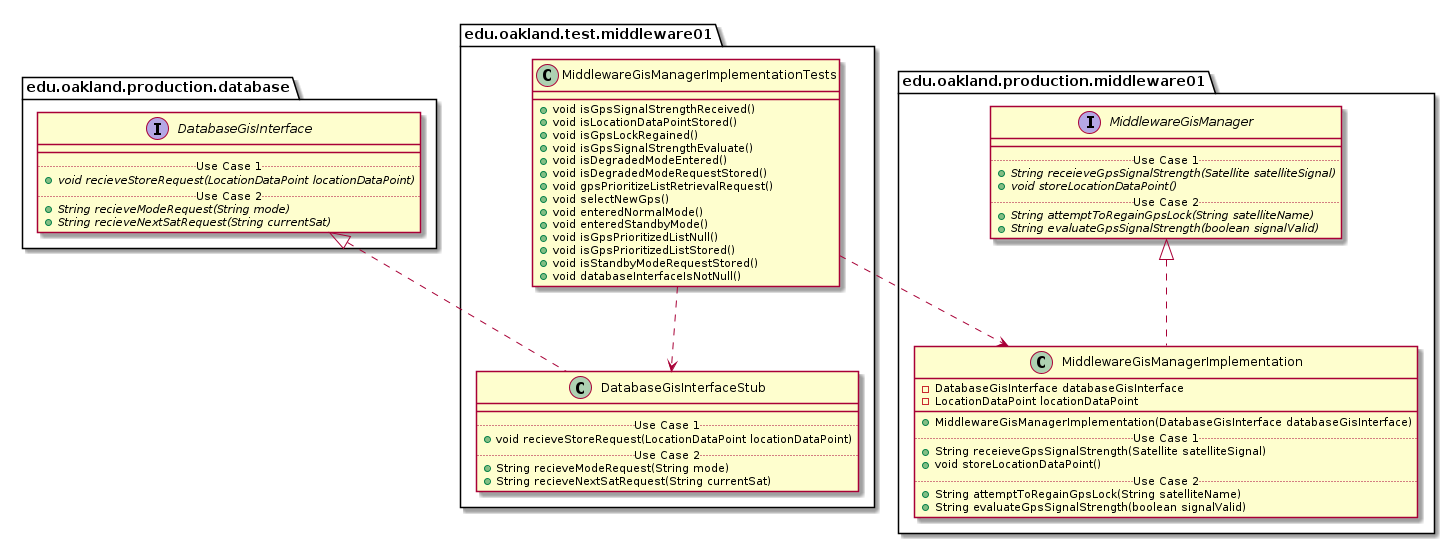

The diagram above was rendered by PlantUML. Its source (embedded in the PNG):
@startuml MiddlewareGisManagerImplementationTests_Closure


package edu.oakland.test.middleware01 {
  class MiddlewareGisManagerImplementationTests {
    + void isGpsSignalStrengthReceived()
    + void isLocationDataPointStored()
    + void isGpsLockRegained()
    + void isGpsSignalStrengthEvaluate()
    + void isDegradedModeEntered()
    + void isDegradedModeRequestStored()
    + void gpsPrioritizeListRetrievalRequest()
    + void selectNewGps()
    + void enteredNormalMode()
    + void enteredStandbyMode()
    + void isGpsPrioritizedListNull()
    + void isGpsPrioritizedListStored()
    + void isStandbyModeRequestStored()
    + void databaseInterfaceIsNotNull()
  }
}




package edu.oakland.test.middleware01 {
    class DatabaseGisInterfaceStub {
        __
        .. Use Case 1 ..
        + void recieveStoreRequest(LocationDataPoint locationDataPoint)
        .. Use Case 2 ..
        + String recieveModeRequest(String mode)
        + String recieveNextSatRequest(String currentSat)
    }
}






package edu.oakland.production.database {
    interface DatabaseGisInterface {
        __
        .. Use Case 1 ..
        {abstract} + void recieveStoreRequest(LocationDataPoint locationDataPoint)
        .. Use Case 2 ..
        {abstract} + String recieveModeRequest(String mode)
        {abstract} + String recieveNextSatRequest(String currentSat)
    }
}






DatabaseGisInterfaceStub .up.|> DatabaseGisInterface

MiddlewareGisManagerImplementationTests ..> DatabaseGisInterfaceStub



package edu.oakland.production.middleware01 {
    class MiddlewareGisManagerImplementation {
        - DatabaseGisInterface databaseGisInterface
        - LocationDataPoint locationDataPoint
        __
        + MiddlewareGisManagerImplementation(DatabaseGisInterface databaseGisInterface)
        .. Use Case 1 ..
        + String receieveGpsSignalStrength(Satellite satelliteSignal)
        + void storeLocationDataPoint()
        .. Use Case 2 ..
        + String attemptToRegainGpsLock(String satelliteName)
        + String evaluateGpsSignalStrength(boolean signalValid)
    }
}




package edu.oakland.production.middleware01 {
    interface MiddlewareGisManager {
        __
        .. Use Case 1 ..
        {abstract} + String receieveGpsSignalStrength(Satellite satelliteSignal)
        {abstract} + void storeLocationDataPoint()
        .. Use Case 2 ..
        {abstract} + String attemptToRegainGpsLock(String satelliteName)
        {abstract} + String evaluateGpsSignalStrength(boolean signalValid)
    }
}






MiddlewareGisManagerImplementation .up.|> MiddlewareGisManager





MiddlewareGisManagerImplementationTests ..> MiddlewareGisManagerImplementation



@enduml